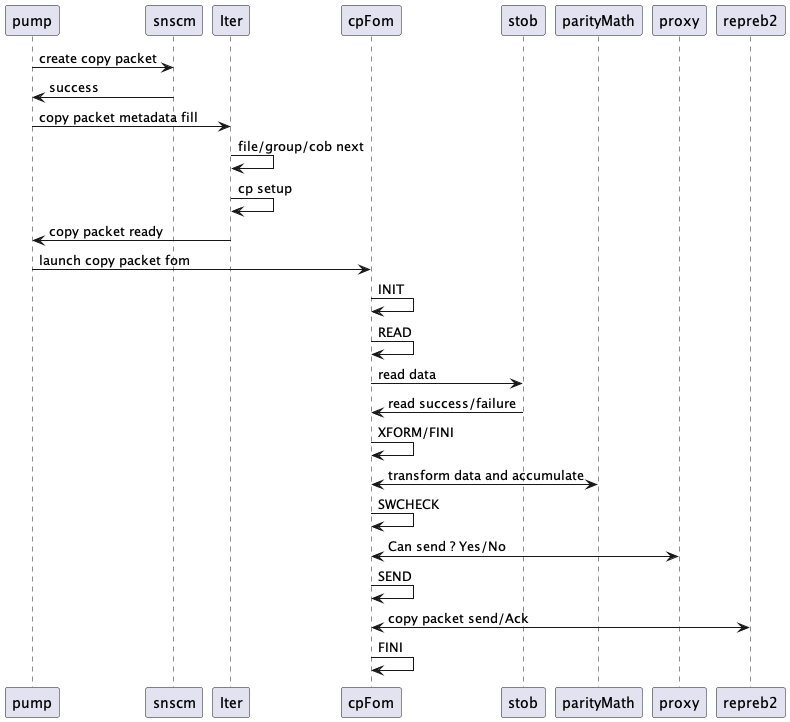

The diagram above was rendered by PlantUML. Its source (embedded in the PNG):
@startuml
participant pump
participant snscm
participant Iter
participant cpFom
participant stob
participant parityMath
participant proxy
participant repreb2

pump -> snscm: create copy packet
snscm -> pump: success
pump -> Iter: copy packet metadata fill
Iter -> Iter: file/group/cob next
Iter -> Iter: cp setup
Iter -> pump: copy packet ready
pump -> cpFom: launch copy packet fom
cpFom -> cpFom: INIT
cpFom -> cpFom: READ
cpFom -> stob: read data
stob -> cpFom: read success/failure
cpFom -> cpFom: XFORM/FINI
cpFom <-> parityMath: transform data and accumulate
cpFom -> cpFom: SWCHECK
cpFom <-> proxy: Can send ? Yes/No
cpFom -> cpFom: SEND
cpFom <-> repreb2: copy packet send/Ack
cpFom -> cpFom: FINI
@enduml